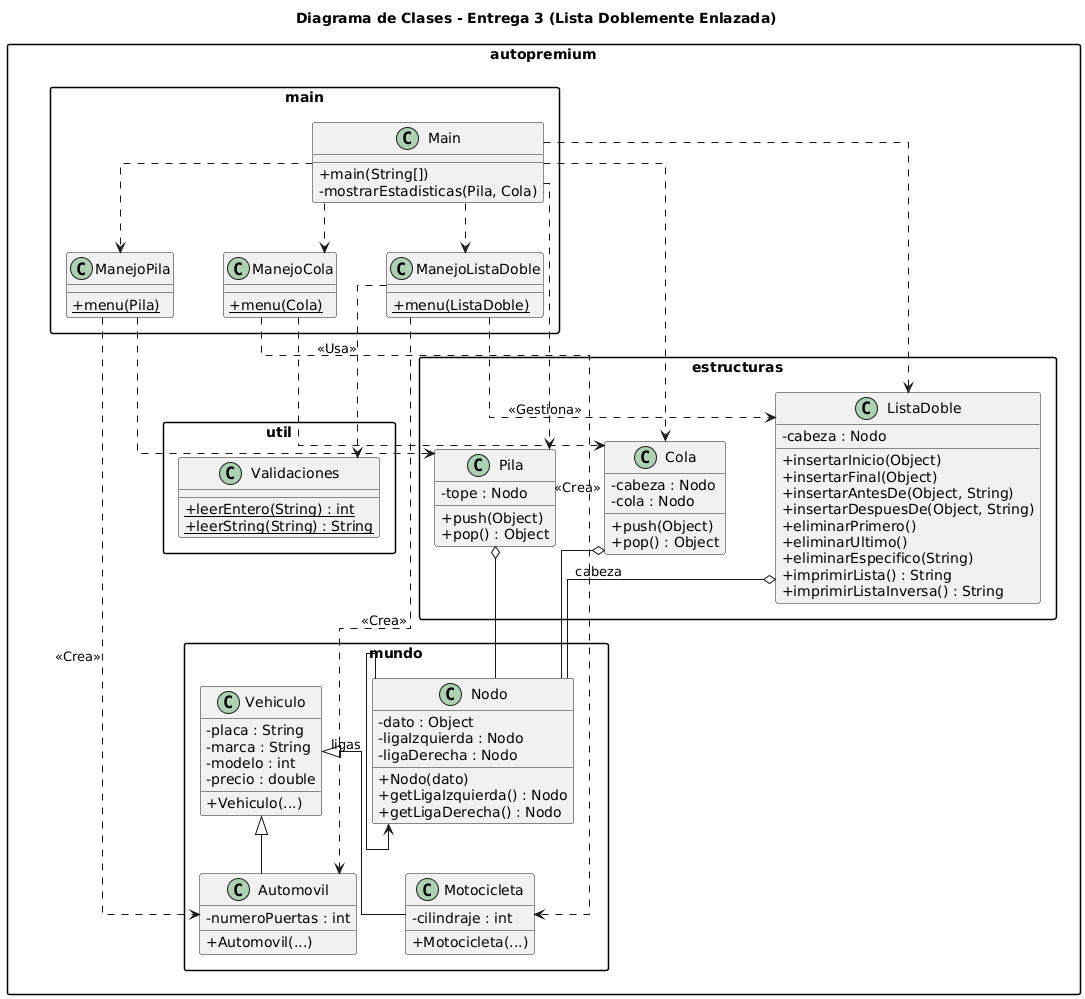

The diagram above was rendered by PlantUML. Its source (embedded in the PNG):
@startuml
' --- CONFIGURACIÓN VISUAL ---
skinparam classAttributeIconSize 0
skinparam packageStyle rectangle
skinparam linetype ortho
skinparam nodesep 50
skinparam ranksep 50

title Diagrama de Clases - Entrega 3 (Lista Doblemente Enlazada)

' ================= PAQUETE MUNDO =================
package "autopremium.mundo" {
    class Vehiculo {
        - placa : String
        - marca : String
        - modelo : int
        - precio : double
        + Vehiculo(...)
    }

    class Automovil {
        - numeroPuertas : int
        + Automovil(...)
    }

    class Motocicleta {
        - cilindraje : int
        + Motocicleta(...)
    }

    class Nodo {
        - dato : Object
        - ligaIzquierda : Nodo
        - ligaDerecha : Nodo
        + Nodo(dato)
        + getLigaIzquierda() : Nodo
        + getLigaDerecha() : Nodo
    }
}

' ================= PAQUETE ESTRUCTURAS =================
package "autopremium.estructuras" {
    class Pila {
        - tope : Nodo
        + push(Object)
        + pop() : Object
    }

    class Cola {
        - cabeza : Nodo
        - cola : Nodo
        + push(Object)
        + pop() : Object
    }

    class ListaDoble {
        - cabeza : Nodo
        + insertarInicio(Object)
        + insertarFinal(Object)
        + insertarAntesDe(Object, String)
        + insertarDespuesDe(Object, String)
        + eliminarPrimero()
        + eliminarUltimo()
        + eliminarEspecifico(String)
        + imprimirLista() : String
        + imprimirListaInversa() : String
    }
}

' ================= PAQUETE UTIL =================
package "autopremium.util" {
    class Validaciones {
        {static} + leerEntero(String) : int
        {static} + leerString(String) : String
    }
}

' ================= PAQUETE MAIN =================
package "autopremium.main" {
    class Main {
        + main(String[])
        - mostrarEstadisticas(Pila, Cola)
    }

    class ManejoPila {
        {static} + menu(Pila)
    }

    class ManejoCola {
        {static} + menu(Cola)
    }

    class ManejoListaDoble {
        {static} + menu(ListaDoble)
    }
}

' ================= RELACIONES =================

' 1. HERENCIA
Vehiculo <|-- Automovil
Vehiculo <|-- Motocicleta

' 2. AGREGACIÓN (Estructuras TIENEN Nodos)
Pila o-- Nodo
Cola o-- Nodo
ListaDoble o-- Nodo : cabeza

' 3. AUTO-REFERENCIA (Listas Enlazadas)
Nodo --> Nodo : ligas

' 4. DEPENDENCIAS DE MAIN (El orquestador)
Main ..> Pila
Main ..> Cola
Main ..> ListaDoble
Main ..> ManejoPila
Main ..> ManejoCola
Main ..> ManejoListaDoble

' 5. DEPENDENCIAS DE LOS MANEJADORES
ManejoPila ..> Pila
ManejoPila ..> Automovil : <<Crea>>

ManejoCola ..> Cola
ManejoCola ..> Motocicleta : <<Crea>>

ManejoListaDoble ..> ListaDoble : <<Gestiona>>
ManejoListaDoble ..> Automovil : <<Crea>>
ManejoListaDoble ..> Validaciones : <<Usa>>
@enduml